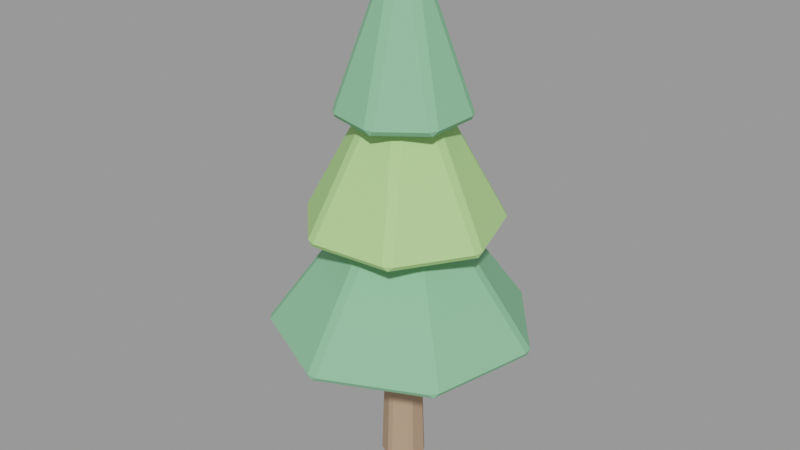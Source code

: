 # Source: pinheiro.blend  (saved by Blender 3.6.14; exported with 4.5.12 LTS)
import bpy
from mathutils import Matrix  # noqa: F401  (used for matrix-valued properties, if any)

bpy.ops.wm.read_factory_settings(use_empty=True)
scene = bpy.context.scene
scene.name = 'Scene'

# ---- materials (node trees are filled in below, after node groups)
mat_slot_bark = bpy.data.materials.new('slot_bark')
mat_slot_bark.use_transparent_shadow = False
mat_slot_bark.diffuse_color = (0.45, 0.3, 0.2, 1.0)
mat_slot_leafdark = bpy.data.materials.new('slot_leafdark')
mat_slot_leafdark.use_transparent_shadow = False
mat_slot_leafdark.diffuse_color = (0.24, 0.52, 0.3, 1.0)
mat_slot_leaf = bpy.data.materials.new('slot_leaf')
mat_slot_leaf.use_transparent_shadow = False
mat_slot_leaf.diffuse_color = (0.42, 0.7, 0.26, 1.0)

# ---- material node trees

# ---- meshes
me_tronco = bpy.data.meshes.new('Tronco')
me_tronco.from_pydata([(-0.02598, -0.209, -1.27), (0.0, -0.1904, -1.3), (0.02598, -0.209, -1.27), (-9.313e-10, -0.1004, 1.3), (0.02598, -0.121, 1.27), (-0.02598, -0.121, 1.27), (0.1649, -0.09518, -1.3), (0.168, -0.127, -1.27), (0.194, -0.08198, -1.27), (0.08691, -0.05018, 1.3), (0.1178, -0.03801, 1.27), (0.09183, -0.08302, 1.27), (0.1649, 0.09518, -1.3), (0.194, 0.08198, -1.27), (0.168, 0.127, -1.27), (0.08691, 0.05018, 1.3), (0.09183, 0.08302, 1.27), (0.1178, 0.03801, 1.27), (9.313e-10, 0.1904, -1.3), (0.02598, 0.209, -1.27), (-0.02598, 0.209, -1.27), (2.794e-09, 0.1004, 1.3), (-0.02598, 0.121, 1.27), (0.02598, 0.121, 1.27), (-0.1649, 0.09518, -1.3), (-0.168, 0.127, -1.27), (-0.194, 0.08198, -1.27), (-0.08691, 0.05018, 1.3), (-0.1178, 0.03801, 1.27), (-0.09183, 0.08302, 1.27), (-0.1649, -0.09518, -1.3), (-0.194, -0.08198, -1.27), (-0.168, -0.127, -1.27), (-0.08691, -0.05018, 1.3), (-0.09183, -0.08302, 1.27), (-0.1178, -0.03801, 1.27)], [], [(27, 29, 28), (12, 14, 13), (32, 0, 5, 34), (30, 32, 31), (9, 11, 10), (14, 19, 23, 16), (21, 23, 22), (6, 8, 7), (20, 25, 29, 22), (18, 20, 19), (3, 5, 4), (26, 31, 35, 28), (8, 13, 17, 10), (1, 2, 0), (24, 26, 25), (15, 17, 16), (9, 15, 21, 27, 33, 3), (2, 7, 11, 4), (33, 35, 34), (2, 1, 6, 7), (11, 9, 3, 4), (0, 2, 4, 5), (10, 11, 7, 8), (8, 6, 12, 13), (17, 15, 9, 10), (16, 17, 13, 14), (14, 12, 18, 19), (23, 21, 15, 16), (22, 23, 19, 20), (20, 18, 24, 25), (29, 27, 21, 22), (28, 29, 25, 26), (26, 24, 30, 31), (35, 33, 27, 28), (34, 35, 31, 32), (32, 30, 1, 0), (5, 3, 33, 34), (1, 30, 24, 18, 12, 6)])
me_tronco.materials.append(mat_slot_bark)
me_tronco.update()
me_copa_0 = bpy.data.meshes.new('Copa 0')
me_copa_0.from_pydata([(-5.96e-08, -1.193, -0.8175), (1.226, 0.2838, -0.7756), (1.213, 0.3286, -0.8175), (1.004, -0.6896, -0.7756), (0.9461, -0.7624, -0.7756), (0.973, -0.7243, -0.8175), (0.04658, -1.196, -0.7756), (-0.04658, -1.196, -0.7756), (1.206, 0.3746, -0.7756), (0.54, 1.173, -0.8175), (0.5831, 1.155, -0.7756), (0.4992, 1.196, -0.7756), (-0.54, 1.173, -0.8175), (-0.4992, 1.196, -0.7756), (-0.5831, 1.155, -0.7756), (-1.213, 0.3286, -0.8175), (-1.206, 0.3746, -0.7756), (-1.226, 0.2838, -0.7756), (-0.973, -0.7243, -0.8175), (-1.004, -0.6896, -0.7756), (-0.9461, -0.7624, -0.7756), (-0.04658, -0.04506, 0.8175), (-0.1047, 0.02777, 0.8175), (-0.08393, 0.1186, 0.8175), (-5.96e-08, 0.159, 0.8175), (0.08393, 0.1186, 0.8175), (0.1047, 0.02777, 0.8175), (0.04658, -0.04506, 0.8175)], [], [(15, 17, 16), (3, 5, 2, 1), (20, 7, 21), (18, 20, 19), (26, 27, 4, 3), (8, 10, 25), (9, 11, 10), (7, 6, 27, 21), (11, 13, 24), (2, 8, 1), (6, 0, 5, 4), (14, 16, 23), (5, 3, 4), (21, 27, 26, 25, 24, 23, 22), (17, 19, 22), (0, 6, 7), (6, 4, 27), (12, 14, 13), (25, 26, 1, 8), (3, 1, 26), (8, 2, 9, 10), (24, 25, 10, 11), (11, 9, 12, 13), (23, 24, 13, 14), (14, 12, 15, 16), (22, 23, 16, 17), (17, 15, 18, 19), (21, 22, 19, 20), (20, 18, 0, 7), (0, 18, 15, 12, 9, 2, 5)])
me_copa_0.materials.append(mat_slot_leafdark)
me_copa_0.update()
me_copa_1 = bpy.data.meshes.new('Copa 1')
me_copa_1.from_pydata([(-0.3306, -0.8842, -0.7913), (0.8995, -0.1812, -0.7463), (0.8963, -0.1344, -0.7913), (0.5073, -0.7884, -0.7463), (0.4288, -0.8364, -0.7463), (0.4634, -0.8047, -0.7913), (-0.2904, -0.9083, -0.7463), (-0.3769, -0.8769, -0.7463), (0.9109, -0.08988, -0.7463), (0.6421, 0.6219, -0.7913), (0.6807, 0.5952, -0.7463), (0.6164, 0.6612, -0.7463), (-0.1077, 0.8948, -0.7913), (-0.06274, 0.9083, -0.7463), (-0.1544, 0.8992, -0.7463), (-0.7885, 0.4788, -0.7913), (-0.7711, 0.5223, -0.7463), (-0.821, 0.445, -0.7463), (-0.8877, -0.313, -0.7913), (-0.9109, -0.2722, -0.7463), (-0.8816, -0.3595, -0.7463), (-0.09207, -0.0942, 0.7913), (-0.1214, -0.006914, 0.7913), (-0.07144, 0.07044, 0.7913), (0.02019, 0.07961, 0.7913), (0.08449, 0.01369, 0.7913), (0.07304, -0.07768, 0.7913), (-0.005536, -0.1257, 0.7913)], [], [(15, 17, 16), (3, 5, 2, 1), (20, 7, 21), (18, 20, 19), (26, 27, 4, 3), (8, 10, 25), (9, 11, 10), (7, 6, 27, 21), (11, 13, 24), (2, 8, 1), (6, 0, 5, 4), (14, 16, 23), (5, 3, 4), (21, 27, 26, 25, 24, 23, 22), (17, 19, 22), (0, 6, 7), (6, 4, 27), (12, 14, 13), (25, 26, 1, 8), (3, 1, 26), (8, 2, 9, 10), (24, 25, 10, 11), (11, 9, 12, 13), (23, 24, 13, 14), (14, 12, 15, 16), (22, 23, 16, 17), (17, 15, 18, 19), (21, 22, 19, 20), (20, 18, 0, 7), (0, 18, 15, 12, 9, 2, 5)])
me_copa_1.materials.append(mat_slot_leaf)
me_copa_1.update()
me_copa_2 = bpy.data.meshes.new('Copa 2')
me_copa_2.from_pydata([(-0.364, -0.4531, -0.7387), (0.541, -0.3169, -0.6911), (0.5472, -0.2689, -0.7387), (0.1838, -0.5875, -0.6911), (0.09454, -0.6055, -0.6911), (0.1359, -0.5804, -0.7387), (-0.3396, -0.495, -0.6911), (-0.4094, -0.4364, -0.6911), (0.5825, -0.2359, -0.6911), (0.56, 0.2468, -0.7387), (0.5937, 0.212, -0.6911), (0.5562, 0.2951, -0.6911), (0.1648, 0.5784, -0.7387), (0.213, 0.583, -0.6911), (0.1247, 0.6055, -0.6911), (-0.3408, 0.4762, -0.7387), (-0.3144, 0.5167, -0.6911), (-0.387, 0.4617, -0.6911), (-0.5762, 0.0171, -0.7387), (-0.5914, 0.06304, -0.6911), (-0.5937, -0.02802, -0.6911), (-0.07755, -0.04089, 0.7387), (-0.07527, 0.05017, 0.7387), (-0.002663, 0.1052, 0.7387), (0.08561, 0.0827, 0.7387), (0.1231, -0.000335, 0.7387), (0.08152, -0.08139, 0.7387), (-0.007766, -0.09944, 0.7387)], [], [(15, 17, 16), (3, 5, 2, 1), (20, 7, 21), (18, 20, 19), (26, 27, 4, 3), (8, 10, 25), (9, 11, 10), (7, 6, 27, 21), (11, 13, 24), (2, 8, 1), (6, 0, 5, 4), (14, 16, 23), (5, 3, 4), (21, 27, 26, 25, 24, 23, 22), (17, 19, 22), (0, 6, 7), (6, 4, 27), (12, 14, 13), (25, 26, 1, 8), (3, 1, 26), (8, 2, 9, 10), (24, 25, 10, 11), (11, 9, 12, 13), (23, 24, 13, 14), (14, 12, 15, 16), (22, 23, 16, 17), (17, 15, 18, 19), (21, 22, 19, 20), (20, 18, 0, 7), (0, 18, 15, 12, 9, 2, 5)])
me_copa_2.materials.append(mat_slot_leafdark)
me_copa_2.update()

# ---- objects
ob_pinheiro = bpy.data.objects.new('Pinheiro', None)
ob_pinheiro_tronco_bark = bpy.data.objects.new('Pinheiro~Tronco@bark', me_tronco)
ob_pinheiro_copa_0_leafdark = bpy.data.objects.new('Pinheiro~Copa 0@leafdark', me_copa_0)
ob_pinheiro_copa_1_leaf = bpy.data.objects.new('Pinheiro~Copa 1@leaf', me_copa_1)
ob_pinheiro_copa_2_leafdark = bpy.data.objects.new('Pinheiro~Copa 2@leafdark', me_copa_2)

# ---- transforms, parenting, visibility, modifiers, constraints
ob_pinheiro.location = (0.0, 0.0, 0.0)
ob_pinheiro.empty_display_size = 0.08
ob_pinheiro_tronco_bark.location = (0.0, 1.49e-08, 1.3)
ob_pinheiro_copa_0_leafdark.location = (5.96e-08, -0.05166, 2.318)
ob_pinheiro_copa_1_leaf.location = (0.0161, 0.02011, 3.341)
ob_pinheiro_copa_2_leafdark.location = (-0.01814, -0.002282, 4.339)

# ---- collection membership
scene.collection.objects.link(ob_pinheiro)
scene.collection.objects.link(ob_pinheiro_tronco_bark)
scene.collection.objects.link(ob_pinheiro_copa_0_leafdark)
scene.collection.objects.link(ob_pinheiro_copa_1_leaf)
scene.collection.objects.link(ob_pinheiro_copa_2_leafdark)

# ---- scene / render settings (as saved in the file)
scene.frame_start = 1; scene.frame_end = 250; scene.frame_set(1)
scene.render.engine = 'BLENDER_EEVEE_NEXT'
scene.cycles.sampling_pattern = 'TABULATED_SOBOL'
scene.view_settings.view_transform = 'Filmic'
bpy.context.view_layer.update()

# ---- added for rendering (the .blend has no active camera and no usable light): camera, sun + grey world if the file has none
cam_auto = bpy.data.cameras.new('AutoCamera')
cam_auto.lens = 50.0
cam_auto.sensor_width = 36.0
cam_auto.clip_end = 1000.0
ob_auto_camera = bpy.data.objects.new('AutoCamera', cam_auto)
scene.collection.objects.link(ob_auto_camera)
ob_auto_camera.location = (5.66688, -6.85191, 7.07218)
ob_auto_camera.rotation_euler = (1.09748, -7.21219e-08, 0.694738)
scene.camera = ob_auto_camera
light_auto_sun = bpy.data.lights.new('AutoSun', 'SUN')
light_auto_sun.energy = 3.0
light_auto_sun.angle = 0.0523599
ob_auto_sun = bpy.data.objects.new('AutoSun', light_auto_sun)
scene.collection.objects.link(ob_auto_sun)
ob_auto_sun.rotation_euler = (0.872665, 0.174533, 0.523599)
if scene.world is None:
    world_auto = bpy.data.worlds.new('AutoWorld')
    world_auto.color = (0.3, 0.3, 0.3)
    scene.world = world_auto
bpy.context.view_layer.update()
